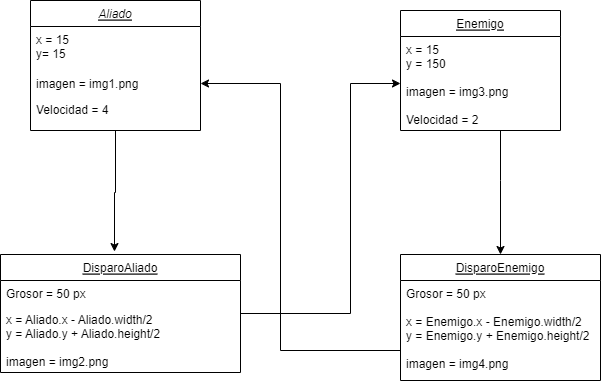

The diagram above was exported from draw.io. Its source (the exported page's mxGraphModel, read from the mxfile embedded in the PNG):
<mxGraphModel dx="998" dy="548" grid="1" gridSize="10" guides="1" tooltips="1" connect="1" arrows="1" fold="1" page="1" pageScale="1" pageWidth="827" pageHeight="1169" math="0" shadow="0">
  <root>
    <mxCell id="WIyWlLk6GJQsqaUBKTNV-0" />
    <mxCell id="WIyWlLk6GJQsqaUBKTNV-1" parent="WIyWlLk6GJQsqaUBKTNV-0" />
    <mxCell id="Vo146T_EGp301iTWe4oZ-0" style="edgeStyle=orthogonalEdgeStyle;rounded=0;orthogonalLoop=1;jettySize=auto;html=1;entryX=0.475;entryY=-0.025;entryDx=0;entryDy=0;entryPerimeter=0;" parent="WIyWlLk6GJQsqaUBKTNV-1" source="zkfFHV4jXpPFQw0GAbJ--0" target="zkfFHV4jXpPFQw0GAbJ--6" edge="1">
      <mxGeometry relative="1" as="geometry" />
    </mxCell>
    <mxCell id="zkfFHV4jXpPFQw0GAbJ--0" value="Aliado" style="swimlane;fontStyle=6;align=center;verticalAlign=top;childLayout=stackLayout;horizontal=1;startSize=26;horizontalStack=0;resizeParent=1;resizeLast=0;collapsible=1;marginBottom=0;rounded=0;shadow=0;strokeWidth=1;" parent="WIyWlLk6GJQsqaUBKTNV-1" vertex="1">
      <mxGeometry x="100" y="70" width="170" height="130" as="geometry">
        <mxRectangle x="230" y="140" width="160" height="26" as="alternateBounds" />
      </mxGeometry>
    </mxCell>
    <mxCell id="zkfFHV4jXpPFQw0GAbJ--1" value="x = 15&#10;y= 15" style="text;align=left;verticalAlign=top;spacingLeft=4;spacingRight=4;overflow=hidden;rotatable=0;points=[[0,0.5],[1,0.5]];portConstraint=eastwest;" parent="zkfFHV4jXpPFQw0GAbJ--0" vertex="1">
      <mxGeometry y="26" width="170" height="44" as="geometry" />
    </mxCell>
    <mxCell id="zkfFHV4jXpPFQw0GAbJ--2" value="imagen = img1.png" style="text;align=left;verticalAlign=top;spacingLeft=4;spacingRight=4;overflow=hidden;rotatable=0;points=[[0,0.5],[1,0.5]];portConstraint=eastwest;rounded=0;shadow=0;html=0;" parent="zkfFHV4jXpPFQw0GAbJ--0" vertex="1">
      <mxGeometry y="70" width="170" height="26" as="geometry" />
    </mxCell>
    <mxCell id="zkfFHV4jXpPFQw0GAbJ--3" value="Velocidad = 4" style="text;align=left;verticalAlign=top;spacingLeft=4;spacingRight=4;overflow=hidden;rotatable=0;points=[[0,0.5],[1,0.5]];portConstraint=eastwest;rounded=0;shadow=0;html=0;" parent="zkfFHV4jXpPFQw0GAbJ--0" vertex="1">
      <mxGeometry y="96" width="170" height="26" as="geometry" />
    </mxCell>
    <mxCell id="zkfFHV4jXpPFQw0GAbJ--4" value="" style="line;html=1;strokeWidth=1;align=left;verticalAlign=middle;spacingTop=-1;spacingLeft=3;spacingRight=3;rotatable=0;labelPosition=right;points=[];portConstraint=eastwest;" parent="zkfFHV4jXpPFQw0GAbJ--0" vertex="1">
      <mxGeometry y="122" width="170" as="geometry" />
    </mxCell>
    <mxCell id="Vo146T_EGp301iTWe4oZ-1" style="edgeStyle=orthogonalEdgeStyle;rounded=0;orthogonalLoop=1;jettySize=auto;html=1;entryX=0;entryY=0.5;entryDx=0;entryDy=0;" parent="WIyWlLk6GJQsqaUBKTNV-1" source="zkfFHV4jXpPFQw0GAbJ--6" target="zkfFHV4jXpPFQw0GAbJ--18" edge="1">
      <mxGeometry relative="1" as="geometry">
        <Array as="points">
          <mxPoint x="420" y="383" />
          <mxPoint x="420" y="153" />
        </Array>
      </mxGeometry>
    </mxCell>
    <mxCell id="zkfFHV4jXpPFQw0GAbJ--6" value="DisparoAliado" style="swimlane;fontStyle=4;align=center;verticalAlign=top;childLayout=stackLayout;horizontal=1;startSize=26;horizontalStack=0;resizeParent=1;resizeLast=0;collapsible=1;marginBottom=0;rounded=0;shadow=0;strokeWidth=1;" parent="WIyWlLk6GJQsqaUBKTNV-1" vertex="1">
      <mxGeometry x="70" y="324" width="240" height="118" as="geometry">
        <mxRectangle x="160" y="370" width="160" height="26" as="alternateBounds" />
      </mxGeometry>
    </mxCell>
    <mxCell id="zkfFHV4jXpPFQw0GAbJ--7" value="Grosor = 50 px" style="text;align=left;verticalAlign=top;spacingLeft=4;spacingRight=4;overflow=hidden;rotatable=0;points=[[0,0.5],[1,0.5]];portConstraint=eastwest;" parent="zkfFHV4jXpPFQw0GAbJ--6" vertex="1">
      <mxGeometry y="26" width="240" height="26" as="geometry" />
    </mxCell>
    <mxCell id="zkfFHV4jXpPFQw0GAbJ--8" value="x = Aliado.x - Aliado.width/2&#10;y = Aliado.y + Aliado.height/2&#10;&#10;imagen = img2.png" style="text;align=left;verticalAlign=top;spacingLeft=4;spacingRight=4;overflow=hidden;rotatable=0;points=[[0,0.5],[1,0.5]];portConstraint=eastwest;rounded=0;shadow=0;html=0;" parent="zkfFHV4jXpPFQw0GAbJ--6" vertex="1">
      <mxGeometry y="52" width="240" height="58" as="geometry" />
    </mxCell>
    <mxCell id="zkfFHV4jXpPFQw0GAbJ--9" value="" style="line;html=1;strokeWidth=1;align=left;verticalAlign=middle;spacingTop=-1;spacingLeft=3;spacingRight=3;rotatable=0;labelPosition=right;points=[];portConstraint=eastwest;" parent="zkfFHV4jXpPFQw0GAbJ--6" vertex="1">
      <mxGeometry y="110" width="240" as="geometry" />
    </mxCell>
    <mxCell id="zkfFHV4jXpPFQw0GAbJ--13" value="DisparoEnemigo" style="swimlane;fontStyle=4;align=center;verticalAlign=top;childLayout=stackLayout;horizontal=1;startSize=26;horizontalStack=0;resizeParent=1;resizeLast=0;collapsible=1;marginBottom=0;rounded=0;shadow=0;strokeWidth=1;" parent="WIyWlLk6GJQsqaUBKTNV-1" vertex="1">
      <mxGeometry x="470" y="324" width="200" height="126" as="geometry">
        <mxRectangle x="500" y="314" width="170" height="26" as="alternateBounds" />
      </mxGeometry>
    </mxCell>
    <mxCell id="zkfFHV4jXpPFQw0GAbJ--14" value="Grosor = 50 px&#10;&#10;x = Enemigo.x - Enemigo.width/2&#10;y = Enemigo.y + Enemigo.height/2&#10;&#10;imagen = img4.png" style="text;align=left;verticalAlign=top;spacingLeft=4;spacingRight=4;overflow=hidden;rotatable=0;points=[[0,0.5],[1,0.5]];portConstraint=eastwest;" parent="zkfFHV4jXpPFQw0GAbJ--13" vertex="1">
      <mxGeometry y="26" width="200" height="94" as="geometry" />
    </mxCell>
    <mxCell id="zkfFHV4jXpPFQw0GAbJ--15" value="" style="line;html=1;strokeWidth=1;align=left;verticalAlign=middle;spacingTop=-1;spacingLeft=3;spacingRight=3;rotatable=0;labelPosition=right;points=[];portConstraint=eastwest;" parent="zkfFHV4jXpPFQw0GAbJ--13" vertex="1">
      <mxGeometry y="120" width="200" as="geometry" />
    </mxCell>
    <mxCell id="zkfFHV4jXpPFQw0GAbJ--17" value="Enemigo" style="swimlane;fontStyle=4;align=center;verticalAlign=top;childLayout=stackLayout;horizontal=1;startSize=26;horizontalStack=0;resizeParent=1;resizeLast=0;collapsible=1;marginBottom=0;rounded=0;shadow=0;strokeWidth=1;" parent="WIyWlLk6GJQsqaUBKTNV-1" vertex="1">
      <mxGeometry x="470" y="80" width="160" height="120" as="geometry">
        <mxRectangle x="510" y="60" width="160" height="26" as="alternateBounds" />
      </mxGeometry>
    </mxCell>
    <mxCell id="zkfFHV4jXpPFQw0GAbJ--18" value="x = 15&#10;y = 150&#10;&#10;imagen = img3.png&#10;&#10;Velocidad = 2" style="text;align=left;verticalAlign=top;spacingLeft=4;spacingRight=4;overflow=hidden;rotatable=0;points=[[0,0.5],[1,0.5]];portConstraint=eastwest;" parent="zkfFHV4jXpPFQw0GAbJ--17" vertex="1">
      <mxGeometry y="26" width="160" height="94" as="geometry" />
    </mxCell>
    <mxCell id="zkfFHV4jXpPFQw0GAbJ--23" value="" style="line;html=1;strokeWidth=1;align=left;verticalAlign=middle;spacingTop=-1;spacingLeft=3;spacingRight=3;rotatable=0;labelPosition=right;points=[];portConstraint=eastwest;" parent="zkfFHV4jXpPFQw0GAbJ--17" vertex="1">
      <mxGeometry y="120" width="160" as="geometry" />
    </mxCell>
    <mxCell id="Vo146T_EGp301iTWe4oZ-2" style="edgeStyle=orthogonalEdgeStyle;rounded=0;orthogonalLoop=1;jettySize=auto;html=1;" parent="WIyWlLk6GJQsqaUBKTNV-1" source="zkfFHV4jXpPFQw0GAbJ--14" target="zkfFHV4jXpPFQw0GAbJ--2" edge="1">
      <mxGeometry relative="1" as="geometry">
        <Array as="points">
          <mxPoint x="350" y="420" />
          <mxPoint x="350" y="153" />
        </Array>
      </mxGeometry>
    </mxCell>
    <mxCell id="Vo146T_EGp301iTWe4oZ-8" style="edgeStyle=orthogonalEdgeStyle;rounded=0;orthogonalLoop=1;jettySize=auto;html=1;" parent="WIyWlLk6GJQsqaUBKTNV-1" source="zkfFHV4jXpPFQw0GAbJ--18" target="zkfFHV4jXpPFQw0GAbJ--13" edge="1">
      <mxGeometry relative="1" as="geometry">
        <Array as="points">
          <mxPoint x="570" y="250" />
          <mxPoint x="570" y="250" />
        </Array>
      </mxGeometry>
    </mxCell>
  </root>
</mxGraphModel>